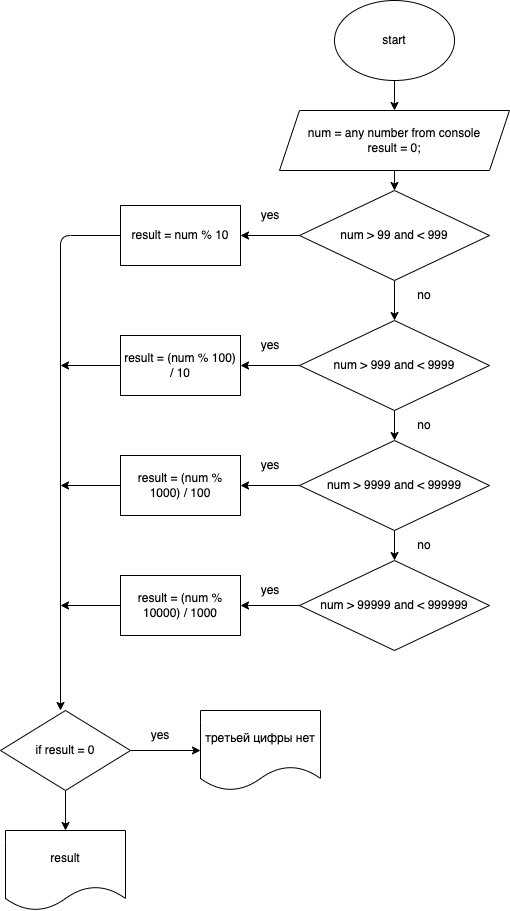

The diagram above was exported from draw.io. Its source (the exported page's mxGraphModel, read from the mxfile embedded in the PNG):
<mxGraphModel dx="982" dy="460" grid="1" gridSize="10" guides="1" tooltips="1" connect="1" arrows="1" fold="1" page="1" pageScale="1" pageWidth="827" pageHeight="1169" math="0" shadow="0">
  <root>
    <mxCell id="0" />
    <mxCell id="1" parent="0" />
    <mxCell id="4" value="" style="edgeStyle=none;html=1;" edge="1" parent="1" source="2" target="3">
      <mxGeometry relative="1" as="geometry" />
    </mxCell>
    <mxCell id="2" value="start" style="ellipse;whiteSpace=wrap;html=1;" vertex="1" parent="1">
      <mxGeometry x="354" y="30" width="120" height="80" as="geometry" />
    </mxCell>
    <mxCell id="6" value="" style="edgeStyle=none;html=1;" edge="1" parent="1" source="3" target="5">
      <mxGeometry relative="1" as="geometry" />
    </mxCell>
    <mxCell id="3" value="num = any number from console&lt;br&gt;result = 0;" style="shape=parallelogram;perimeter=parallelogramPerimeter;whiteSpace=wrap;html=1;fixedSize=1;" vertex="1" parent="1">
      <mxGeometry x="299" y="140" width="230" height="60" as="geometry" />
    </mxCell>
    <mxCell id="13" value="" style="edgeStyle=none;html=1;" edge="1" parent="1" source="5" target="12">
      <mxGeometry relative="1" as="geometry" />
    </mxCell>
    <mxCell id="14" style="edgeStyle=none;html=1;" edge="1" parent="1" source="5" target="9">
      <mxGeometry relative="1" as="geometry" />
    </mxCell>
    <mxCell id="5" value="num &amp;gt; 99 and &amp;lt; 999" style="rhombus;whiteSpace=wrap;html=1;" vertex="1" parent="1">
      <mxGeometry x="319" y="220" width="190" height="90" as="geometry" />
    </mxCell>
    <mxCell id="17" style="edgeStyle=none;html=1;" edge="1" parent="1" source="9" target="15">
      <mxGeometry relative="1" as="geometry" />
    </mxCell>
    <mxCell id="18" style="edgeStyle=none;html=1;entryX=0.5;entryY=0;entryDx=0;entryDy=0;" edge="1" parent="1" source="9" target="10">
      <mxGeometry relative="1" as="geometry" />
    </mxCell>
    <mxCell id="9" value="num &amp;gt; 999 and &amp;lt; 9999" style="rhombus;whiteSpace=wrap;html=1;" vertex="1" parent="1">
      <mxGeometry x="319" y="350" width="190" height="90" as="geometry" />
    </mxCell>
    <mxCell id="20" style="edgeStyle=none;html=1;entryX=1;entryY=0.5;entryDx=0;entryDy=0;" edge="1" parent="1" source="10" target="19">
      <mxGeometry relative="1" as="geometry" />
    </mxCell>
    <mxCell id="22" style="edgeStyle=none;html=1;" edge="1" parent="1" source="10" target="21">
      <mxGeometry relative="1" as="geometry" />
    </mxCell>
    <mxCell id="10" value="num &amp;gt; 9999 and &amp;lt; 99999" style="rhombus;whiteSpace=wrap;html=1;" vertex="1" parent="1">
      <mxGeometry x="319" y="470" width="190" height="90" as="geometry" />
    </mxCell>
    <mxCell id="25" style="edgeStyle=none;html=1;" edge="1" parent="1" source="12">
      <mxGeometry relative="1" as="geometry">
        <mxPoint x="80" y="740" as="targetPoint" />
        <Array as="points">
          <mxPoint x="80" y="265" />
        </Array>
      </mxGeometry>
    </mxCell>
    <mxCell id="12" value="result = num % 10" style="whiteSpace=wrap;html=1;" vertex="1" parent="1">
      <mxGeometry x="140" y="235" width="120" height="60" as="geometry" />
    </mxCell>
    <mxCell id="26" style="edgeStyle=none;html=1;" edge="1" parent="1" source="15">
      <mxGeometry relative="1" as="geometry">
        <mxPoint x="80" y="395" as="targetPoint" />
      </mxGeometry>
    </mxCell>
    <mxCell id="15" value="result = (num % 100) / 10" style="whiteSpace=wrap;html=1;" vertex="1" parent="1">
      <mxGeometry x="140" y="365" width="120" height="60" as="geometry" />
    </mxCell>
    <mxCell id="27" style="edgeStyle=none;html=1;" edge="1" parent="1" source="19">
      <mxGeometry relative="1" as="geometry">
        <mxPoint x="80" y="515" as="targetPoint" />
      </mxGeometry>
    </mxCell>
    <mxCell id="19" value="result = (num % 1000) / 100" style="whiteSpace=wrap;html=1;" vertex="1" parent="1">
      <mxGeometry x="140" y="485" width="120" height="60" as="geometry" />
    </mxCell>
    <mxCell id="24" style="edgeStyle=none;html=1;" edge="1" parent="1" source="21" target="23">
      <mxGeometry relative="1" as="geometry" />
    </mxCell>
    <mxCell id="21" value="num &amp;gt; 99999 and &amp;lt; 999999" style="rhombus;whiteSpace=wrap;html=1;" vertex="1" parent="1">
      <mxGeometry x="319" y="590" width="190" height="90" as="geometry" />
    </mxCell>
    <mxCell id="28" style="edgeStyle=none;html=1;" edge="1" parent="1" source="23">
      <mxGeometry relative="1" as="geometry">
        <mxPoint x="80" y="635" as="targetPoint" />
      </mxGeometry>
    </mxCell>
    <mxCell id="23" value="result = (num % 10000) / 1000" style="whiteSpace=wrap;html=1;" vertex="1" parent="1">
      <mxGeometry x="140" y="605" width="120" height="60" as="geometry" />
    </mxCell>
    <mxCell id="30" value="yes" style="text;html=1;strokeColor=none;fillColor=none;align=center;verticalAlign=middle;whiteSpace=wrap;rounded=0;" vertex="1" parent="1">
      <mxGeometry x="260" y="605" width="60" height="30" as="geometry" />
    </mxCell>
    <mxCell id="31" value="no" style="text;html=1;strokeColor=none;fillColor=none;align=center;verticalAlign=middle;whiteSpace=wrap;rounded=0;" vertex="1" parent="1">
      <mxGeometry x="414" y="560" width="60" height="30" as="geometry" />
    </mxCell>
    <mxCell id="32" value="yes" style="text;html=1;strokeColor=none;fillColor=none;align=center;verticalAlign=middle;whiteSpace=wrap;rounded=0;" vertex="1" parent="1">
      <mxGeometry x="260" y="480" width="60" height="30" as="geometry" />
    </mxCell>
    <mxCell id="34" value="yes" style="text;html=1;strokeColor=none;fillColor=none;align=center;verticalAlign=middle;whiteSpace=wrap;rounded=0;" vertex="1" parent="1">
      <mxGeometry x="260" y="360" width="60" height="30" as="geometry" />
    </mxCell>
    <mxCell id="35" value="yes" style="text;html=1;strokeColor=none;fillColor=none;align=center;verticalAlign=middle;whiteSpace=wrap;rounded=0;" vertex="1" parent="1">
      <mxGeometry x="260" y="230" width="60" height="30" as="geometry" />
    </mxCell>
    <mxCell id="36" value="no" style="text;html=1;strokeColor=none;fillColor=none;align=center;verticalAlign=middle;whiteSpace=wrap;rounded=0;" vertex="1" parent="1">
      <mxGeometry x="414" y="440" width="60" height="30" as="geometry" />
    </mxCell>
    <mxCell id="37" value="no" style="text;html=1;strokeColor=none;fillColor=none;align=center;verticalAlign=middle;whiteSpace=wrap;rounded=0;" vertex="1" parent="1">
      <mxGeometry x="414" y="310" width="60" height="30" as="geometry" />
    </mxCell>
    <mxCell id="40" value="" style="edgeStyle=none;html=1;" edge="1" parent="1" source="38" target="39">
      <mxGeometry relative="1" as="geometry" />
    </mxCell>
    <mxCell id="43" value="" style="edgeStyle=none;html=1;" edge="1" parent="1" source="38" target="42">
      <mxGeometry relative="1" as="geometry" />
    </mxCell>
    <mxCell id="38" value="if result = 0" style="rhombus;whiteSpace=wrap;html=1;" vertex="1" parent="1">
      <mxGeometry x="20" y="740" width="130" height="80" as="geometry" />
    </mxCell>
    <mxCell id="39" value="третьей цифры нет" style="shape=document;whiteSpace=wrap;html=1;boundedLbl=1;" vertex="1" parent="1">
      <mxGeometry x="220" y="740" width="120" height="80" as="geometry" />
    </mxCell>
    <mxCell id="41" value="yes" style="text;html=1;strokeColor=none;fillColor=none;align=center;verticalAlign=middle;whiteSpace=wrap;rounded=0;" vertex="1" parent="1">
      <mxGeometry x="150" y="750" width="60" height="30" as="geometry" />
    </mxCell>
    <mxCell id="42" value="result" style="shape=document;whiteSpace=wrap;html=1;boundedLbl=1;" vertex="1" parent="1">
      <mxGeometry x="25" y="860" width="120" height="80" as="geometry" />
    </mxCell>
  </root>
</mxGraphModel>